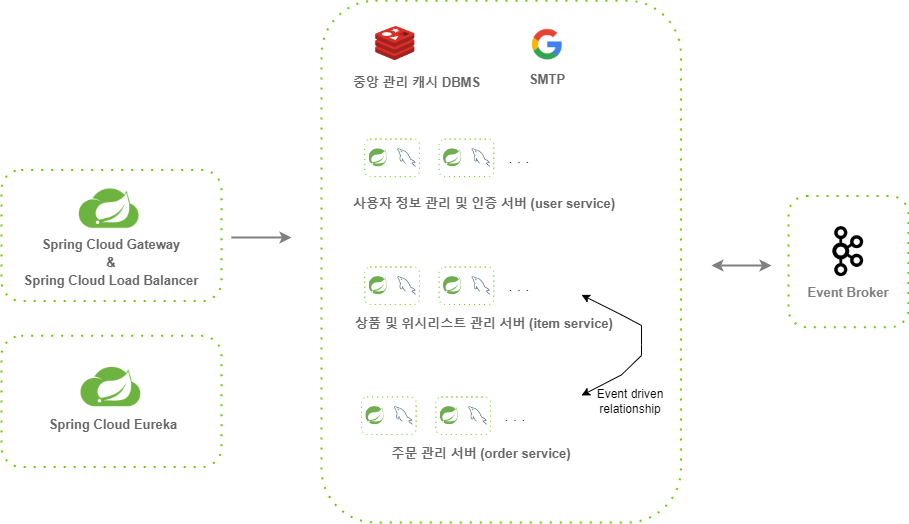

The diagram above was exported from draw.io. Its source (the exported page's mxGraphModel, read from the mxfile embedded in the PNG):
<mxGraphModel dx="1050" dy="522" grid="1" gridSize="10" guides="1" tooltips="1" connect="1" arrows="1" fold="1" page="1" pageScale="1" pageWidth="827" pageHeight="1169" math="0" shadow="0">
  <root>
    <mxCell id="0" />
    <mxCell id="1" parent="0" />
    <mxCell id="RobWpGGqG0ft3kgrAjVH-91" value="" style="rounded=1;whiteSpace=wrap;html=1;dashed=1;dashPattern=1 4;strokeWidth=2;strokeColor=#66CC00;" parent="1" vertex="1">
      <mxGeometry x="817" y="710.5500000000001" width="120" height="131.13" as="geometry" />
    </mxCell>
    <mxCell id="RobWpGGqG0ft3kgrAjVH-90" value="" style="rounded=1;whiteSpace=wrap;html=1;dashed=1;dashPattern=1 4;strokeWidth=2;strokeColor=#66CC00;" parent="1" vertex="1">
      <mxGeometry x="30" y="850.37" width="220" height="131.13" as="geometry" />
    </mxCell>
    <mxCell id="RobWpGGqG0ft3kgrAjVH-89" value="" style="rounded=1;whiteSpace=wrap;html=1;dashed=1;dashPattern=1 4;strokeWidth=2;strokeColor=#66CC00;" parent="1" vertex="1">
      <mxGeometry x="30" y="684.38" width="220" height="131.13" as="geometry" />
    </mxCell>
    <mxCell id="RobWpGGqG0ft3kgrAjVH-4" value="" style="rounded=1;whiteSpace=wrap;html=1;dashed=1;dashPattern=1 4;strokeWidth=2;strokeColor=#66CC00;" parent="1" vertex="1">
      <mxGeometry x="350" y="515.24" width="359.49" height="521.75" as="geometry" />
    </mxCell>
    <mxCell id="N4jOYEA_wOmkNceD2jwZ-5" style="edgeStyle=orthogonalEdgeStyle;rounded=0;orthogonalLoop=1;jettySize=auto;html=1;exitX=0.5;exitY=1;exitDx=0;exitDy=0;" parent="1" edge="1">
      <mxGeometry relative="1" as="geometry">
        <mxPoint x="422.59999999999997" y="729" as="sourcePoint" />
        <mxPoint x="422.59999999999997" y="729" as="targetPoint" />
      </mxGeometry>
    </mxCell>
    <mxCell id="N4jOYEA_wOmkNceD2jwZ-6" value="" style="shape=image;verticalLabelPosition=bottom;labelBackgroundColor=default;verticalAlign=top;aspect=fixed;imageAspect=0;image=https://miro.medium.com/v2/resize:fit:1400/1*pNG0JHmOr3Zp83_hkGyR_A.png;clipPath=inset(5.17% 70.67% 0% 0%);" parent="1" vertex="1">
      <mxGeometry x="102.66999999999996" y="690" width="74.67" height="70" as="geometry" />
    </mxCell>
    <mxCell id="N4jOYEA_wOmkNceD2jwZ-7" value="&lt;font size=&quot;1&quot; color=&quot;#666666&quot; style=&quot;&quot;&gt;&lt;b style=&quot;font-size: 13px;&quot;&gt;사용자 정보 관리 및 인증 서버 (user service)&lt;/b&gt;&lt;/font&gt;" style="text;strokeColor=none;align=center;fillColor=none;html=1;verticalAlign=middle;whiteSpace=wrap;rounded=0;fontSize=15;fontColor=#4D4D4D;" parent="1" vertex="1">
      <mxGeometry x="372.28000000000003" y="701.5" width="281.51" height="30" as="geometry" />
    </mxCell>
    <mxCell id="RobWpGGqG0ft3kgrAjVH-1" value="" style="rounded=1;whiteSpace=wrap;html=1;dashed=1;dashPattern=1 4;strokeColor=#66CC00;" parent="1" vertex="1">
      <mxGeometry x="393.26000000000005" y="653.63" width="54.68" height="37.5" as="geometry" />
    </mxCell>
    <mxCell id="N4jOYEA_wOmkNceD2jwZ-17" value="&lt;b style=&quot;font-size: 13px;&quot;&gt;Spring Cloud Gateway&lt;br&gt;&amp;amp;&lt;br&gt;Spring Cloud Load Balancer&lt;/b&gt;" style="text;strokeColor=none;align=center;fillColor=none;html=1;verticalAlign=middle;whiteSpace=wrap;rounded=0;fontSize=15;fontColor=#666666;" parent="1" vertex="1">
      <mxGeometry x="35" y="761.12" width="210" height="30" as="geometry" />
    </mxCell>
    <mxCell id="N4jOYEA_wOmkNceD2jwZ-21" value="" style="endArrow=classic;html=1;rounded=0;strokeWidth=2;strokeColor=#808080;" parent="1" edge="1">
      <mxGeometry width="50" height="50" relative="1" as="geometry">
        <mxPoint x="260" y="752" as="sourcePoint" />
        <mxPoint x="320" y="752" as="targetPoint" />
      </mxGeometry>
    </mxCell>
    <mxCell id="N4jOYEA_wOmkNceD2jwZ-23" value="" style="shape=image;verticalLabelPosition=bottom;labelBackgroundColor=default;verticalAlign=top;aspect=fixed;imageAspect=0;image=https://cdn-icons-png.flaticon.com/512/528/528260.png;" parent="1" vertex="1">
      <mxGeometry x="426.28000000000003" y="663.25" width="18.25" height="18.25" as="geometry" />
    </mxCell>
    <mxCell id="N4jOYEA_wOmkNceD2jwZ-36" value="" style="shape=image;verticalLabelPosition=bottom;labelBackgroundColor=default;verticalAlign=top;aspect=fixed;imageAspect=0;image=https://cdn4.iconfinder.com/data/icons/redis-2/1451/Untitled-2-512.png;" parent="1" vertex="1">
      <mxGeometry x="403.84999999999997" y="538" width="40" height="40" as="geometry" />
    </mxCell>
    <mxCell id="N4jOYEA_wOmkNceD2jwZ-48" value="" style="shape=image;verticalLabelPosition=bottom;labelBackgroundColor=default;verticalAlign=top;aspect=fixed;imageAspect=0;image=https://miro.medium.com/v2/resize:fit:1400/1*pNG0JHmOr3Zp83_hkGyR_A.png;clipPath=inset(5.17% 70.67% 0% 0%);" parent="1" vertex="1">
      <mxGeometry x="104.47999999999998" y="868.37" width="74.67" height="70" as="geometry" />
    </mxCell>
    <mxCell id="N4jOYEA_wOmkNceD2jwZ-49" value="&lt;b&gt;&lt;font style=&quot;font-size: 13px;&quot; color=&quot;#666666&quot;&gt;Spring Cloud Eureka&lt;/font&gt;&lt;/b&gt;" style="text;strokeColor=none;align=center;fillColor=none;html=1;verticalAlign=middle;whiteSpace=wrap;rounded=0;fontSize=15;fontColor=#4D4D4D;" parent="1" vertex="1">
      <mxGeometry x="56.82000000000001" y="923.37" width="170" height="30" as="geometry" />
    </mxCell>
    <mxCell id="N4jOYEA_wOmkNceD2jwZ-70" value="" style="shape=image;verticalLabelPosition=bottom;labelBackgroundColor=default;verticalAlign=top;aspect=fixed;imageAspect=0;image=https://upload.wikimedia.org/wikipedia/commons/thumb/0/0a/Apache_kafka-icon.svg/1200px-Apache_kafka-icon.svg.png;" parent="1" vertex="1">
      <mxGeometry x="852" y="741.11" width="50" height="50" as="geometry" />
    </mxCell>
    <mxCell id="N4jOYEA_wOmkNceD2jwZ-76" value="&lt;font color=&quot;#808080&quot;&gt;&lt;span style=&quot;font-size: 13px;&quot;&gt;&lt;b&gt;Event Broker&lt;/b&gt;&lt;/span&gt;&lt;/font&gt;" style="text;strokeColor=none;align=center;fillColor=none;html=1;verticalAlign=middle;whiteSpace=wrap;rounded=0;" parent="1" vertex="1">
      <mxGeometry x="832" y="791.5" width="90" height="30" as="geometry" />
    </mxCell>
    <mxCell id="N4jOYEA_wOmkNceD2jwZ-3" value="" style="shape=image;verticalLabelPosition=bottom;labelBackgroundColor=default;verticalAlign=top;aspect=fixed;imageAspect=0;image=data:image/svg+xml,(base64 omitted: 1144 chars);" parent="1" vertex="1">
      <mxGeometry x="397.6" y="663.25" width="18.25" height="18.25" as="geometry" />
    </mxCell>
    <mxCell id="N4jOYEA_wOmkNceD2jwZ-40" value="" style="shape=image;verticalLabelPosition=bottom;labelBackgroundColor=default;verticalAlign=top;aspect=fixed;imageAspect=0;image=https://cdn1.iconfinder.com/data/icons/google-s-logo/150/Google_Icons-09-512.png;" parent="1" vertex="1">
      <mxGeometry x="551.03" y="534.33" width="49.67" height="49.67" as="geometry" />
    </mxCell>
    <mxCell id="RobWpGGqG0ft3kgrAjVH-15" value="&lt;font color=&quot;#666666&quot; style=&quot;font-size: 13px;&quot;&gt;&lt;b&gt;SMTP&lt;/b&gt;&lt;/font&gt;" style="text;strokeColor=none;align=center;fillColor=none;html=1;verticalAlign=middle;whiteSpace=wrap;rounded=0;" parent="1" vertex="1">
      <mxGeometry x="547.7" y="578" width="56.33" height="32.5" as="geometry" />
    </mxCell>
    <mxCell id="RobWpGGqG0ft3kgrAjVH-18" style="edgeStyle=orthogonalEdgeStyle;rounded=0;orthogonalLoop=1;jettySize=auto;html=1;exitX=0.5;exitY=1;exitDx=0;exitDy=0;" parent="1" edge="1">
      <mxGeometry relative="1" as="geometry">
        <mxPoint x="422.6" y="859" as="sourcePoint" />
        <mxPoint x="422.6" y="859" as="targetPoint" />
      </mxGeometry>
    </mxCell>
    <mxCell id="RobWpGGqG0ft3kgrAjVH-41" style="edgeStyle=orthogonalEdgeStyle;rounded=0;orthogonalLoop=1;jettySize=auto;html=1;exitX=0.5;exitY=1;exitDx=0;exitDy=0;" parent="1" edge="1">
      <mxGeometry relative="1" as="geometry">
        <mxPoint x="376.02" y="1020" as="sourcePoint" />
        <mxPoint x="376.02" y="1020" as="targetPoint" />
      </mxGeometry>
    </mxCell>
    <mxCell id="RobWpGGqG0ft3kgrAjVH-62" value="" style="rounded=1;whiteSpace=wrap;html=1;dashed=1;dashPattern=1 4;strokeColor=#66CC00;" parent="1" vertex="1">
      <mxGeometry x="467.6000000000001" y="653.63" width="54.68" height="37.5" as="geometry" />
    </mxCell>
    <mxCell id="RobWpGGqG0ft3kgrAjVH-63" value="" style="shape=image;verticalLabelPosition=bottom;labelBackgroundColor=default;verticalAlign=top;aspect=fixed;imageAspect=0;image=https://cdn-icons-png.flaticon.com/512/528/528260.png;" parent="1" vertex="1">
      <mxGeometry x="500.62" y="663.25" width="18.25" height="18.25" as="geometry" />
    </mxCell>
    <mxCell id="RobWpGGqG0ft3kgrAjVH-64" value="" style="shape=image;verticalLabelPosition=bottom;labelBackgroundColor=default;verticalAlign=top;aspect=fixed;imageAspect=0;image=data:image/svg+xml,(base64 omitted: 1144 chars);" parent="1" vertex="1">
      <mxGeometry x="471.94" y="663.25" width="18.25" height="18.25" as="geometry" />
    </mxCell>
    <mxCell id="RobWpGGqG0ft3kgrAjVH-65" value="&lt;font style=&quot;font-size: 15px;&quot;&gt;. . .&lt;/font&gt;" style="text;strokeColor=none;align=center;fillColor=none;html=1;verticalAlign=middle;whiteSpace=wrap;rounded=0;" parent="1" vertex="1">
      <mxGeometry x="517.5999999999999" y="657.38" width="60" height="30" as="geometry" />
    </mxCell>
    <mxCell id="RobWpGGqG0ft3kgrAjVH-66" style="edgeStyle=orthogonalEdgeStyle;rounded=0;orthogonalLoop=1;jettySize=auto;html=1;exitX=0.5;exitY=1;exitDx=0;exitDy=0;" parent="1" edge="1">
      <mxGeometry relative="1" as="geometry">
        <mxPoint x="422.59999999999997" y="856.87" as="sourcePoint" />
        <mxPoint x="422.59999999999997" y="856.87" as="targetPoint" />
      </mxGeometry>
    </mxCell>
    <mxCell id="RobWpGGqG0ft3kgrAjVH-68" value="" style="rounded=1;whiteSpace=wrap;html=1;dashed=1;dashPattern=1 4;strokeColor=#66CC00;" parent="1" vertex="1">
      <mxGeometry x="393.26000000000005" y="781.5" width="54.68" height="37.5" as="geometry" />
    </mxCell>
    <mxCell id="RobWpGGqG0ft3kgrAjVH-69" value="" style="shape=image;verticalLabelPosition=bottom;labelBackgroundColor=default;verticalAlign=top;aspect=fixed;imageAspect=0;image=https://cdn-icons-png.flaticon.com/512/528/528260.png;" parent="1" vertex="1">
      <mxGeometry x="426.28000000000003" y="791.12" width="18.25" height="18.25" as="geometry" />
    </mxCell>
    <mxCell id="RobWpGGqG0ft3kgrAjVH-70" value="" style="shape=image;verticalLabelPosition=bottom;labelBackgroundColor=default;verticalAlign=top;aspect=fixed;imageAspect=0;image=data:image/svg+xml,(base64 omitted: 1144 chars);" parent="1" vertex="1">
      <mxGeometry x="397.6" y="791.12" width="18.25" height="18.25" as="geometry" />
    </mxCell>
    <mxCell id="RobWpGGqG0ft3kgrAjVH-71" value="" style="rounded=1;whiteSpace=wrap;html=1;dashed=1;dashPattern=1 4;strokeColor=#66CC00;" parent="1" vertex="1">
      <mxGeometry x="467.6000000000001" y="781.5" width="54.68" height="37.5" as="geometry" />
    </mxCell>
    <mxCell id="RobWpGGqG0ft3kgrAjVH-72" value="" style="shape=image;verticalLabelPosition=bottom;labelBackgroundColor=default;verticalAlign=top;aspect=fixed;imageAspect=0;image=https://cdn-icons-png.flaticon.com/512/528/528260.png;" parent="1" vertex="1">
      <mxGeometry x="500.62" y="791.12" width="18.25" height="18.25" as="geometry" />
    </mxCell>
    <mxCell id="RobWpGGqG0ft3kgrAjVH-73" value="" style="shape=image;verticalLabelPosition=bottom;labelBackgroundColor=default;verticalAlign=top;aspect=fixed;imageAspect=0;image=data:image/svg+xml,(base64 omitted: 1144 chars);" parent="1" vertex="1">
      <mxGeometry x="471.94" y="791.12" width="18.25" height="18.25" as="geometry" />
    </mxCell>
    <mxCell id="RobWpGGqG0ft3kgrAjVH-74" value="&lt;font style=&quot;font-size: 15px;&quot;&gt;. . .&lt;/font&gt;" style="text;strokeColor=none;align=center;fillColor=none;html=1;verticalAlign=middle;whiteSpace=wrap;rounded=0;" parent="1" vertex="1">
      <mxGeometry x="517.5999999999999" y="785.25" width="60" height="30" as="geometry" />
    </mxCell>
    <mxCell id="RobWpGGqG0ft3kgrAjVH-75" value="&lt;font size=&quot;1&quot; color=&quot;#666666&quot; style=&quot;&quot;&gt;&lt;b style=&quot;font-size: 13px;&quot;&gt;상품 및 위시리스트 관리 서버 (item service)&lt;/b&gt;&lt;/font&gt;" style="text;strokeColor=none;align=center;fillColor=none;html=1;verticalAlign=middle;whiteSpace=wrap;rounded=0;fontSize=15;fontColor=#4D4D4D;" parent="1" vertex="1">
      <mxGeometry x="372.28000000000003" y="821.5" width="281.51" height="30" as="geometry" />
    </mxCell>
    <mxCell id="RobWpGGqG0ft3kgrAjVH-77" style="edgeStyle=orthogonalEdgeStyle;rounded=0;orthogonalLoop=1;jettySize=auto;html=1;exitX=0.5;exitY=1;exitDx=0;exitDy=0;" parent="1" edge="1">
      <mxGeometry relative="1" as="geometry">
        <mxPoint x="419.31" y="989" as="sourcePoint" />
        <mxPoint x="419.31" y="989" as="targetPoint" />
      </mxGeometry>
    </mxCell>
    <mxCell id="RobWpGGqG0ft3kgrAjVH-78" style="edgeStyle=orthogonalEdgeStyle;rounded=0;orthogonalLoop=1;jettySize=auto;html=1;exitX=0.5;exitY=1;exitDx=0;exitDy=0;" parent="1" edge="1">
      <mxGeometry relative="1" as="geometry">
        <mxPoint x="419.30999999999995" y="986.87" as="sourcePoint" />
        <mxPoint x="419.30999999999995" y="986.87" as="targetPoint" />
      </mxGeometry>
    </mxCell>
    <mxCell id="RobWpGGqG0ft3kgrAjVH-79" value="" style="rounded=1;whiteSpace=wrap;html=1;dashed=1;dashPattern=1 4;strokeColor=#66CC00;" parent="1" vertex="1">
      <mxGeometry x="389.97" y="911.5" width="54.68" height="37.5" as="geometry" />
    </mxCell>
    <mxCell id="RobWpGGqG0ft3kgrAjVH-80" value="" style="shape=image;verticalLabelPosition=bottom;labelBackgroundColor=default;verticalAlign=top;aspect=fixed;imageAspect=0;image=https://cdn-icons-png.flaticon.com/512/528/528260.png;" parent="1" vertex="1">
      <mxGeometry x="422.99" y="921.12" width="18.25" height="18.25" as="geometry" />
    </mxCell>
    <mxCell id="RobWpGGqG0ft3kgrAjVH-81" value="" style="shape=image;verticalLabelPosition=bottom;labelBackgroundColor=default;verticalAlign=top;aspect=fixed;imageAspect=0;image=data:image/svg+xml,(base64 omitted: 1144 chars);" parent="1" vertex="1">
      <mxGeometry x="394.31" y="921.12" width="18.25" height="18.25" as="geometry" />
    </mxCell>
    <mxCell id="RobWpGGqG0ft3kgrAjVH-82" value="" style="rounded=1;whiteSpace=wrap;html=1;dashed=1;dashPattern=1 4;strokeColor=#66CC00;" parent="1" vertex="1">
      <mxGeometry x="464.31000000000006" y="911.5" width="54.68" height="37.5" as="geometry" />
    </mxCell>
    <mxCell id="RobWpGGqG0ft3kgrAjVH-83" value="" style="shape=image;verticalLabelPosition=bottom;labelBackgroundColor=default;verticalAlign=top;aspect=fixed;imageAspect=0;image=https://cdn-icons-png.flaticon.com/512/528/528260.png;" parent="1" vertex="1">
      <mxGeometry x="497.33000000000004" y="921.12" width="18.25" height="18.25" as="geometry" />
    </mxCell>
    <mxCell id="RobWpGGqG0ft3kgrAjVH-84" value="" style="shape=image;verticalLabelPosition=bottom;labelBackgroundColor=default;verticalAlign=top;aspect=fixed;imageAspect=0;image=data:image/svg+xml,(base64 omitted: 1144 chars);" parent="1" vertex="1">
      <mxGeometry x="468.65" y="921.12" width="18.25" height="18.25" as="geometry" />
    </mxCell>
    <mxCell id="RobWpGGqG0ft3kgrAjVH-85" value="&lt;font style=&quot;font-size: 15px;&quot;&gt;. . .&lt;/font&gt;" style="text;strokeColor=none;align=center;fillColor=none;html=1;verticalAlign=middle;whiteSpace=wrap;rounded=0;" parent="1" vertex="1">
      <mxGeometry x="514.31" y="915.25" width="60" height="30" as="geometry" />
    </mxCell>
    <mxCell id="RobWpGGqG0ft3kgrAjVH-86" value="&lt;font size=&quot;1&quot; color=&quot;#666666&quot; style=&quot;&quot;&gt;&lt;b style=&quot;font-size: 13px;&quot;&gt;주문 관리 서버 (order service)&lt;/b&gt;&lt;/font&gt;" style="text;strokeColor=none;align=center;fillColor=none;html=1;verticalAlign=middle;whiteSpace=wrap;rounded=0;fontSize=15;fontColor=#4D4D4D;" parent="1" vertex="1">
      <mxGeometry x="368.99" y="951.5" width="281.51" height="30" as="geometry" />
    </mxCell>
    <mxCell id="RobWpGGqG0ft3kgrAjVH-88" value="&lt;font color=&quot;#666666&quot;&gt;&lt;span style=&quot;font-size: 13px;&quot;&gt;&lt;b&gt;중앙 관리 캐시 DBMS&lt;/b&gt;&lt;/span&gt;&lt;/font&gt;" style="text;strokeColor=none;align=center;fillColor=none;html=1;verticalAlign=middle;whiteSpace=wrap;rounded=0;fontSize=15;fontColor=#4D4D4D;" parent="1" vertex="1">
      <mxGeometry x="286.77" y="578" width="317.26" height="35.5" as="geometry" />
    </mxCell>
    <mxCell id="RobWpGGqG0ft3kgrAjVH-92" value="" style="endArrow=classic;startArrow=classic;html=1;rounded=0;strokeWidth=2;strokeColor=#808080;" parent="1" edge="1">
      <mxGeometry width="50" height="50" relative="1" as="geometry">
        <mxPoint x="740" y="780" as="sourcePoint" />
        <mxPoint x="800" y="780" as="targetPoint" />
      </mxGeometry>
    </mxCell>
    <mxCell id="bCS0JguGioEPA3Vo-ECo-5" value="" style="endArrow=classic;startArrow=classic;html=1;rounded=0;" edge="1" parent="1">
      <mxGeometry width="50" height="50" relative="1" as="geometry">
        <mxPoint x="610" y="809.37" as="sourcePoint" />
        <mxPoint x="610" y="910" as="targetPoint" />
        <Array as="points">
          <mxPoint x="650" y="829.37" />
          <mxPoint x="670" y="840" />
          <mxPoint x="670" y="859" />
          <mxPoint x="670" y="870" />
          <mxPoint x="650" y="889.37" />
        </Array>
      </mxGeometry>
    </mxCell>
    <mxCell id="bCS0JguGioEPA3Vo-ECo-6" value="Event driven relationship" style="text;strokeColor=none;align=center;fillColor=none;html=1;verticalAlign=middle;whiteSpace=wrap;rounded=0;" vertex="1" parent="1">
      <mxGeometry x="609.49" y="900.9399999999999" width="100" height="30" as="geometry" />
    </mxCell>
  </root>
</mxGraphModel>